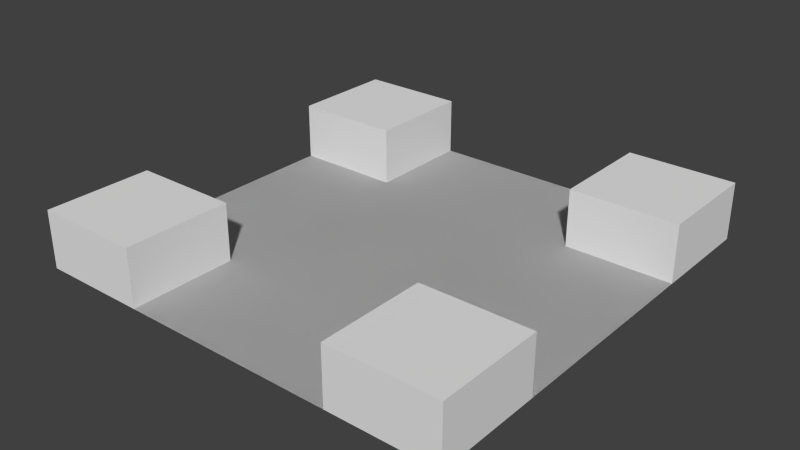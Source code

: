 # Source: WNES.blend  (saved by Blender 2.63.0; exported with 4.5.12 LTS)
import bpy
from mathutils import Matrix  # noqa: F401  (used for matrix-valued properties, if any)

bpy.ops.wm.read_factory_settings(use_empty=True)
scene = bpy.context.scene
scene.name = 'Scene'

# ---- collections
col_collection_1 = bpy.data.collections.new('Collection 1'); scene.collection.children.link(col_collection_1)

# ---- world
world_world = bpy.data.worlds.new('World'); scene.world = world_world
world_world.color = (0.05088, 0.05088, 0.05088)
world_world.use_sun_shadow = False
world_world.sun_shadow_jitter_overblur = 0.0
world_world.cycles.sampling_method = 'MANUAL'
world_world.cycles.sample_map_resolution = 256

# ---- meshes
me_cube = bpy.data.meshes.new('Cube')
me_cube.from_pydata([(-1.0, -1.0, 1.0), (-1.0, -1.0, -1.0), (1.0, -1.0, -1.0), (1.0, -1.0, 1.0), (-1.0, 1.0, 1.0), (-1.0, 1.0, -1.0), (1.0, 1.0, -1.0), (1.0, 1.0, 1.0), (-1.0, -6.557e-07, -1.0), (-1.0, -1.0, 6.557e-07), (-1.0, 6.557e-07, 1.0), (1.0, -6.557e-07, -1.0), (0.0, -1.0, -1.0), (1.0, 5.96e-07, 1.0), (1.0, -1.0, 5.96e-07), (0.0, -1.0, 1.0), (-1.0, 1.0, -0.5), (-1.0, -0.95, -1.0), (-1.0, -1.0, 0.5), (-1.0, 0.5, 1.0), (0.5, 1.0, -1.0), (1.0, -0.95, -1.0), (-0.5, -1.0, -1.0), (1.0, 1.0, 0.5), (1.0, -0.95, 1.0), (1.0, -1.0, -0.5), (-0.5, 1.0, 1.0), (0.5, -1.0, 1.0), (-1.0, 1.0, 0.5), (-1.0, 0.5, -1.0), (-1.0, -1.0, -0.5), (-1.0, -0.95, 1.0), (-0.5, 1.0, -1.0), (1.0, 0.5, -1.0), (0.5, -1.0, -1.0), (1.0, 1.0, -0.5), (1.0, 0.5, 1.0), (1.0, -1.0, 0.5), (0.5, 1.0, 1.0), (-0.5, -1.0, 1.0), (-1.0, 3.278e-07, 0.5), (-1.0, -3.278e-07, -0.5), (-0.5, -6.557e-07, -1.0), (0.5, -6.557e-07, -1.0), (1.0, -3.278e-07, -0.5), (1.0, 2.98e-07, 0.5), (0.5, 5.96e-07, 1.0), (-0.5, 6.258e-07, 1.0), (0.5, -1.0, 6.109e-07), (-0.5, -1.0, 6.407e-07), (0.0, -1.0, 0.5), (0.0, -1.0, -0.5), (-1.0, -0.95, -0.5), (0.5, -0.95, -1.0), (1.0, -0.95, 0.5), (-0.5, -0.95, 1.0), (0.5, -1.0, -0.5), (-0.5, 1.0, -0.5), (-1.0, -0.95, 0.5), (-1.0, 0.5, 0.5), (-1.0, 0.5, -0.5), (-0.5, -0.95, -1.0), (-0.5, 0.5, -1.0), (0.5, 0.5, -1.0), (1.0, -0.95, -0.5), (1.0, 0.5, -0.5), (1.0, 0.5, 0.5), (0.5, -0.95, 1.0), (0.5, 0.5, 1.0), (-0.5, 0.5, 1.0), (0.5, -1.0, 0.5), (-0.5, -1.0, 0.5), (-0.5, -1.0, -0.5), (-0.5, 1.0, 0.5), (0.5, 1.0, 0.5), (0.5, 1.0, -0.5), (-1.0, -1.0, -6.336e-07), (4.002e-15, -1.0, -1.0), (1.0, -1.0, -5.74e-07), (4.002e-15, -1.0, 1.0), (-1.0, -1.0, -0.5), (0.5, -1.0, -1.0), (1.0, -1.0, 0.5), (-0.5, -1.0, 1.0), (-1.0, -1.0, 0.5), (-0.5, -1.0, -1.0), (1.0, -1.0, -0.5), (0.5, -1.0, 1.0), (-0.5, -1.0, -6.187e-07), (0.5, -1.0, -5.889e-07), (4.002e-15, -1.0, 0.5), (4.002e-15, -1.0, -0.5), (-0.5, -1.0, -0.5), (-0.5, -1.0, 0.5), (0.5, -1.0, 0.5), (0.5, -1.0, -0.5)], [], [(58, 18, 0, 31, 10, 19, 4, 28, 59, 40), (56, 34, 2, 25), (57, 32, 5, 16), (61, 22, 1, 17, 8, 29, 5, 32, 62, 42), (93, 84, 28, 73), (18, 9, 30, 72, 49, 71), (94, 87, 38, 74), (8, 17, 1, 30, 52, 41, 60, 16, 5, 29), (13, 24, 3, 37, 54, 45, 66, 23, 7, 36), (64, 25, 2, 21, 11, 33, 6, 35, 65, 44), (11, 21, 2, 34, 53, 43, 63, 20, 6, 33), (10, 31, 0, 39, 55, 47, 69, 26, 4, 19), (67, 27, 3, 24, 13, 36, 7, 38, 68, 46), (70, 48, 56, 25, 14, 37), (12, 34, 56, 51, 72, 22), (50, 70, 27, 15, 39, 71), (27, 70, 37, 3), (71, 49, 72, 51, 56, 48, 70, 50), (0, 18, 71, 39), (74, 23, 82, 94), (30, 1, 22, 72), (26, 73, 28, 4), (81, 95, 75, 20), (7, 23, 74, 38), (35, 6, 20, 75), (77, 85, 92, 91, 95, 81), (82, 78, 86, 95, 89, 94), (90, 93, 83, 79, 87, 94), (93, 88, 92, 80, 76, 84), (94, 89, 95, 91, 92, 88, 93, 90), (32, 57, 92, 85), (73, 26, 83, 93), (95, 86, 35, 75), (57, 16, 80, 92)])
me_cube.use_remesh_preserve_volume = False
me_cube.use_remesh_preserve_attributes = False
me_cube.use_mirror_vertex_groups = False
me_cube.update()

# ---- objects
ob_cube = bpy.data.objects.new('Cube', me_cube)

# ---- transforms, parenting, visibility, modifiers, constraints
ob_cube.location = (0.0, 0.0, 0.0)
ob_cube.rotation_euler = (1.571, 0.0, 0.0)
ob_cube.scale = (15.0, 2.0, 15.0)
ob_cube.lineart.crease_threshold = 0.0

# ---- collection membership
col_collection_1.objects.link(ob_cube)

# ---- scene / render settings (as saved in the file)
scene.frame_start = 1; scene.frame_end = 250; scene.frame_set(1)
scene.render.engine = 'BLENDER_EEVEE_NEXT'
scene.render.image_settings.color_mode = 'RGB'
scene.render.image_settings.compression = 90
scene.render.resolution_percentage = 50
scene.render.dither_intensity = 0.0
scene.render.bake_margin = 2
scene.render.bake_bias = 0.0
scene.cycles.use_denoising = False
scene.cycles.samples = 10
scene.cycles.sampling_pattern = 'TABULATED_SOBOL'
scene.cycles.light_sampling_threshold = 0.0
scene.cycles.use_adaptive_sampling = False
scene.cycles.use_light_tree = False
scene.cycles.blur_glossy = 0.0
scene.cycles.volume_bounces = 1
scene.cycles.pixel_filter_type = 'GAUSSIAN'
scene.cycles.sample_clamp_indirect = 0.0
scene.view_settings.view_transform = 'Standard'
bpy.context.view_layer.update()

# ---- added for rendering (the .blend has no active camera and no usable light): camera, sun
cam_auto = bpy.data.cameras.new('AutoCamera')
cam_auto.lens = 50.0
cam_auto.sensor_width = 36.0
cam_auto.clip_end = 1000.0
ob_auto_camera = bpy.data.objects.new('AutoCamera', cam_auto)
scene.collection.objects.link(ob_auto_camera)
ob_auto_camera.location = (39.428, -47.3137, 31.5424)
ob_auto_camera.rotation_euler = (1.09748, -7.21219e-08, 0.694738)
scene.camera = ob_auto_camera
light_auto_sun = bpy.data.lights.new('AutoSun', 'SUN')
light_auto_sun.energy = 3.0
light_auto_sun.angle = 0.0523599
ob_auto_sun = bpy.data.objects.new('AutoSun', light_auto_sun)
scene.collection.objects.link(ob_auto_sun)
ob_auto_sun.rotation_euler = (0.872665, 0.174533, 0.523599)
bpy.context.view_layer.update()

